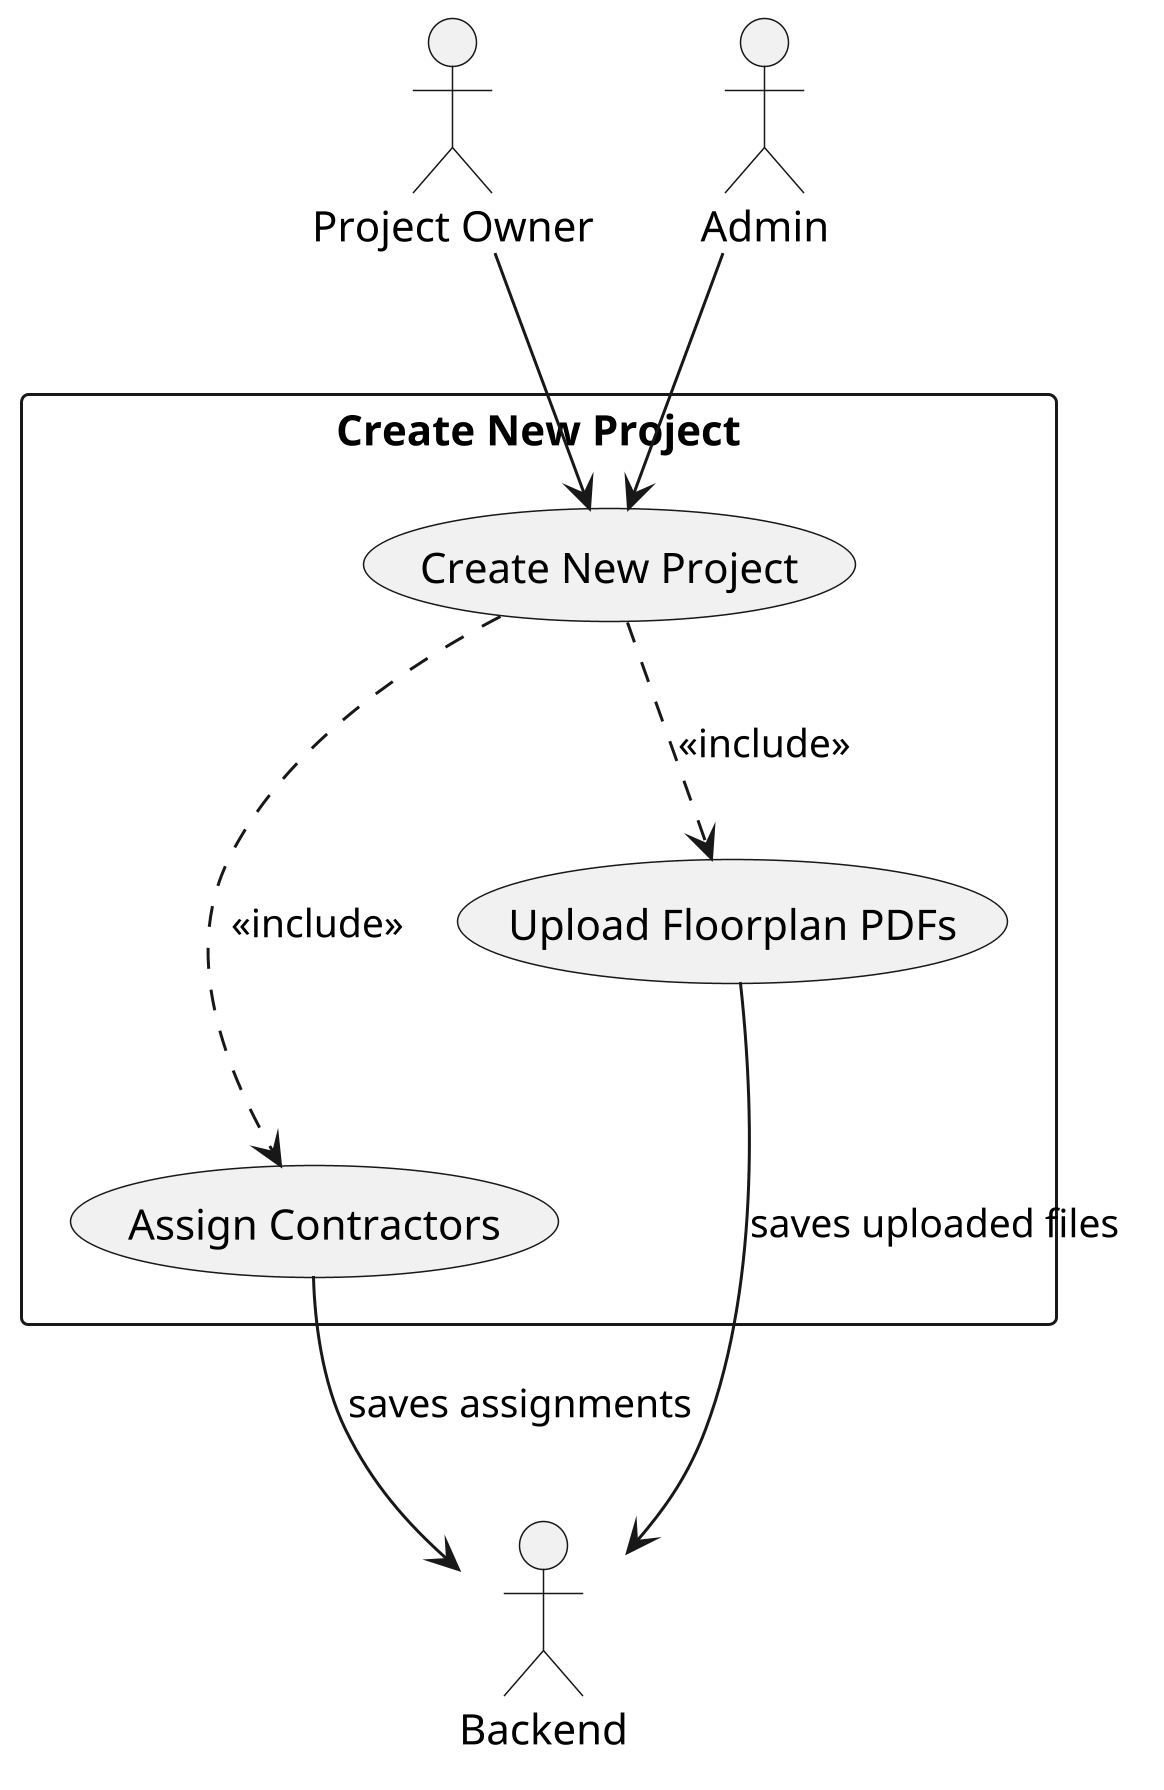

The diagram above was rendered by PlantUML. Its source (embedded in the PNG):
@startuml
scale 3
top to bottom direction

actor "Project Owner" as Owner
actor "Admin" as Admin
actor "Backend" as Back

rectangle "Create New Project" {
  usecase "Create New Project" as UC3
  usecase "Upload Floorplan PDFs" as UC3a
  usecase "Assign Contractors" as UC3b
}

UC3 -[hidden]down-> UC3a
UC3a -[hidden]down-> UC3b

Owner --> UC3
Admin --> UC3

UC3 .> UC3a : <<include>>
UC3 .> UC3b : <<include>>
UC3a --> Back : saves uploaded files
UC3b --> Back : saves assignments

@enduml